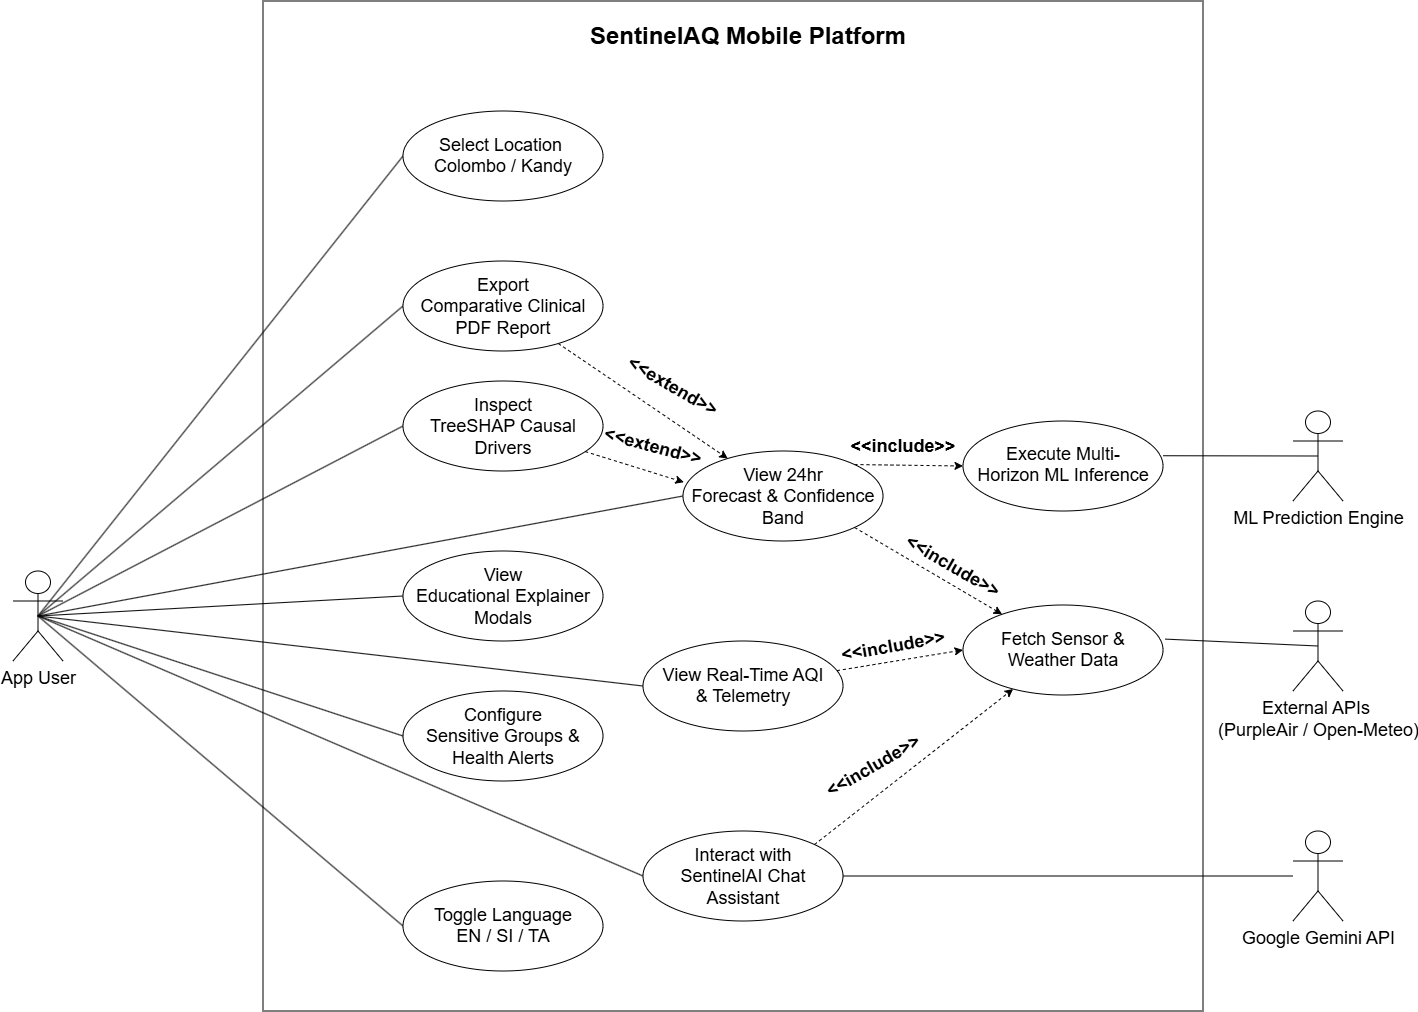

The diagram above was exported from draw.io. Its source (the exported page's mxGraphModel, read from the mxfile embedded in the PNG):
<mxGraphModel dx="3229" dy="1949" grid="1" gridSize="10" guides="1" tooltips="1" connect="1" arrows="1" fold="1" page="1" pageScale="1" pageWidth="1169" pageHeight="827" math="0" shadow="0">
  <root>
    <mxCell id="0" />
    <mxCell id="1" parent="0" />
    <mxCell id="DOfiq3OExnQuIWrN6cE2-52" parent="1" style="rounded=0;whiteSpace=wrap;html=1;" value="" vertex="1">
      <mxGeometry height="1010" width="940" x="180" y="-190" as="geometry" />
    </mxCell>
    <mxCell id="DOfiq3OExnQuIWrN6cE2-32" edge="1" parent="1" source="DOfiq3OExnQuIWrN6cE2-1" style="rounded=0;orthogonalLoop=1;jettySize=auto;html=1;exitX=0.5;exitY=0.5;exitDx=0;exitDy=0;exitPerimeter=0;entryX=0;entryY=0.5;entryDx=0;entryDy=0;endArrow=none;endFill=0;" target="DOfiq3OExnQuIWrN6cE2-2">
      <mxGeometry relative="1" as="geometry" />
    </mxCell>
    <mxCell id="DOfiq3OExnQuIWrN6cE2-33" edge="1" parent="1" source="DOfiq3OExnQuIWrN6cE2-1" style="rounded=0;orthogonalLoop=1;jettySize=auto;html=1;exitX=0.5;exitY=0.5;exitDx=0;exitDy=0;exitPerimeter=0;entryX=0;entryY=0.5;entryDx=0;entryDy=0;endArrow=none;endFill=0;" target="DOfiq3OExnQuIWrN6cE2-9">
      <mxGeometry relative="1" as="geometry" />
    </mxCell>
    <mxCell id="DOfiq3OExnQuIWrN6cE2-34" edge="1" parent="1" source="DOfiq3OExnQuIWrN6cE2-1" style="rounded=0;orthogonalLoop=1;jettySize=auto;html=1;exitX=0.5;exitY=0.5;exitDx=0;exitDy=0;exitPerimeter=0;entryX=0;entryY=0.5;entryDx=0;entryDy=0;endArrow=none;endFill=0;" target="DOfiq3OExnQuIWrN6cE2-10">
      <mxGeometry relative="1" as="geometry" />
    </mxCell>
    <mxCell id="DOfiq3OExnQuIWrN6cE2-35" edge="1" parent="1" source="DOfiq3OExnQuIWrN6cE2-1" style="rounded=0;orthogonalLoop=1;jettySize=auto;html=1;exitX=0.5;exitY=0.5;exitDx=0;exitDy=0;exitPerimeter=0;entryX=0;entryY=0.5;entryDx=0;entryDy=0;endArrow=none;endFill=0;" target="DOfiq3OExnQuIWrN6cE2-11">
      <mxGeometry relative="1" as="geometry" />
    </mxCell>
    <mxCell id="DOfiq3OExnQuIWrN6cE2-37" edge="1" parent="1" source="DOfiq3OExnQuIWrN6cE2-1" style="rounded=0;orthogonalLoop=1;jettySize=auto;html=1;exitX=0.5;exitY=0.5;exitDx=0;exitDy=0;exitPerimeter=0;entryX=0;entryY=0.5;entryDx=0;entryDy=0;endArrow=none;endFill=0;" target="DOfiq3OExnQuIWrN6cE2-13">
      <mxGeometry relative="1" as="geometry" />
    </mxCell>
    <mxCell id="DOfiq3OExnQuIWrN6cE2-38" edge="1" parent="1" source="DOfiq3OExnQuIWrN6cE2-1" style="rounded=0;orthogonalLoop=1;jettySize=auto;html=1;exitX=0.5;exitY=0.5;exitDx=0;exitDy=0;exitPerimeter=0;entryX=0;entryY=0.5;entryDx=0;entryDy=0;endArrow=none;endFill=0;" target="DOfiq3OExnQuIWrN6cE2-14">
      <mxGeometry relative="1" as="geometry" />
    </mxCell>
    <mxCell id="DOfiq3OExnQuIWrN6cE2-39" edge="1" parent="1" source="DOfiq3OExnQuIWrN6cE2-1" style="rounded=0;orthogonalLoop=1;jettySize=auto;html=1;exitX=0.5;exitY=0.5;exitDx=0;exitDy=0;exitPerimeter=0;entryX=0;entryY=0.5;entryDx=0;entryDy=0;endArrow=none;endFill=0;" target="DOfiq3OExnQuIWrN6cE2-15">
      <mxGeometry relative="1" as="geometry" />
    </mxCell>
    <mxCell id="DOfiq3OExnQuIWrN6cE2-40" edge="1" parent="1" source="DOfiq3OExnQuIWrN6cE2-1" style="rounded=0;orthogonalLoop=1;jettySize=auto;html=1;exitX=0.5;exitY=0.5;exitDx=0;exitDy=0;exitPerimeter=0;entryX=0;entryY=0.5;entryDx=0;entryDy=0;endArrow=none;endFill=0;" target="DOfiq3OExnQuIWrN6cE2-16">
      <mxGeometry relative="1" as="geometry" />
    </mxCell>
    <mxCell id="DOfiq3OExnQuIWrN6cE2-1" parent="1" style="shape=umlActor;verticalLabelPosition=bottom;verticalAlign=top;html=1;outlineConnect=0;" value="&lt;font style=&quot;font-size: 18px;&quot;&gt;App User&lt;/font&gt;" vertex="1">
      <mxGeometry height="90" width="50" x="-70" y="380" as="geometry" />
    </mxCell>
    <mxCell id="DOfiq3OExnQuIWrN6cE2-2" parent="1" style="ellipse;whiteSpace=wrap;html=1;shapeInside=1;" value="&lt;font style=&quot;font-size: 18px;&quot;&gt;&lt;div style=&quot;&quot;&gt;&lt;font style=&quot;background-color: transparent; color: light-dark(rgb(0, 0, 0), rgb(255, 255, 255));&quot;&gt;Select Location&lt;/font&gt;&lt;span style=&quot;background-color: transparent; color: light-dark(rgb(0, 0, 0), rgb(255, 255, 255));&quot;&gt;&amp;nbsp;&lt;/span&gt;&lt;/div&gt;&lt;/font&gt;&lt;font style=&quot;font-size: 18px;&quot;&gt;&lt;span style=&quot;background-color: transparent; color: light-dark(rgb(0, 0, 0), rgb(255, 255, 255));&quot;&gt;Colombo / Kandy&lt;/span&gt;&lt;/font&gt;" vertex="1">
      <mxGeometry height="90" width="200" x="320" y="-80" as="geometry" />
    </mxCell>
    <mxCell id="DOfiq3OExnQuIWrN6cE2-26" edge="1" parent="1" source="DOfiq3OExnQuIWrN6cE2-9" style="rounded=0;orthogonalLoop=1;jettySize=auto;html=1;dashed=1;" target="DOfiq3OExnQuIWrN6cE2-14">
      <mxGeometry relative="1" as="geometry" />
    </mxCell>
    <mxCell id="DOfiq3OExnQuIWrN6cE2-9" parent="1" style="ellipse;whiteSpace=wrap;html=1;shapeInside=1;" value="&lt;div&gt;&lt;font style=&quot;font-size: 18px;&quot;&gt;Export Comparative Clinical PDF Report&lt;/font&gt;&lt;/div&gt;" vertex="1">
      <mxGeometry height="90" width="200" x="320" y="70" as="geometry" />
    </mxCell>
    <mxCell id="DOfiq3OExnQuIWrN6cE2-10" parent="1" style="ellipse;whiteSpace=wrap;html=1;shapeInside=1;" value="&lt;font style=&quot;font-size: 18px;&quot;&gt;Inspect TreeSHAP Causal Drivers&lt;/font&gt;" vertex="1">
      <mxGeometry height="90" width="200" x="320" y="190" as="geometry" />
    </mxCell>
    <mxCell id="DOfiq3OExnQuIWrN6cE2-11" parent="1" style="ellipse;whiteSpace=wrap;html=1;shapeInside=1;" value="&lt;font style=&quot;font-size: 18px;&quot;&gt;View Educational Explainer Modals&lt;/font&gt;" vertex="1">
      <mxGeometry height="90" width="200" x="320" y="360" as="geometry" />
    </mxCell>
    <mxCell id="DOfiq3OExnQuIWrN6cE2-12" parent="1" style="ellipse;whiteSpace=wrap;html=1;shapeInside=1;" value="&lt;font style=&quot;font-size: 18px;&quot;&gt;Configure Sensitive Groups &amp;amp; Health Alerts&lt;/font&gt;" vertex="1">
      <mxGeometry height="90" width="200" x="320" y="500" as="geometry" />
    </mxCell>
    <mxCell id="DOfiq3OExnQuIWrN6cE2-13" parent="1" style="ellipse;whiteSpace=wrap;html=1;shapeInside=1;" value="&lt;font style=&quot;font-size: 18px;&quot;&gt;Toggle Language EN / SI / TA&lt;/font&gt;" vertex="1">
      <mxGeometry height="90" width="200" x="320" y="690" as="geometry" />
    </mxCell>
    <mxCell id="DOfiq3OExnQuIWrN6cE2-30" edge="1" parent="1" source="DOfiq3OExnQuIWrN6cE2-14" style="rounded=0;orthogonalLoop=1;jettySize=auto;html=1;exitX=1;exitY=0;exitDx=0;exitDy=0;entryX=0;entryY=0.5;entryDx=0;entryDy=0;dashed=1;" target="DOfiq3OExnQuIWrN6cE2-19">
      <mxGeometry relative="1" as="geometry" />
    </mxCell>
    <mxCell id="DOfiq3OExnQuIWrN6cE2-31" edge="1" parent="1" source="DOfiq3OExnQuIWrN6cE2-14" style="rounded=0;orthogonalLoop=1;jettySize=auto;html=1;exitX=1;exitY=1;exitDx=0;exitDy=0;dashed=1;" target="DOfiq3OExnQuIWrN6cE2-18">
      <mxGeometry relative="1" as="geometry" />
    </mxCell>
    <mxCell id="DOfiq3OExnQuIWrN6cE2-14" parent="1" style="ellipse;whiteSpace=wrap;html=1;shapeInside=1;" value="&lt;font style=&quot;font-size: 18px;&quot;&gt;View 24hr Forecast &amp;amp; Confidence Band&lt;/font&gt;" vertex="1">
      <mxGeometry height="90" width="200" x="600" y="260" as="geometry" />
    </mxCell>
    <mxCell id="DOfiq3OExnQuIWrN6cE2-15" parent="1" style="ellipse;whiteSpace=wrap;html=1;shapeInside=1;" value="&lt;font style=&quot;font-size: 18px;&quot;&gt;View Real-Time AQI &amp;amp; Telemetry&lt;/font&gt;" vertex="1">
      <mxGeometry height="90" width="200" x="560" y="450" as="geometry" />
    </mxCell>
    <mxCell id="DOfiq3OExnQuIWrN6cE2-29" edge="1" parent="1" source="DOfiq3OExnQuIWrN6cE2-16" style="rounded=0;orthogonalLoop=1;jettySize=auto;html=1;exitX=1;exitY=0;exitDx=0;exitDy=0;dashed=1;" target="DOfiq3OExnQuIWrN6cE2-18">
      <mxGeometry relative="1" as="geometry" />
    </mxCell>
    <mxCell id="DOfiq3OExnQuIWrN6cE2-16" parent="1" style="ellipse;whiteSpace=wrap;html=1;shapeInside=1;" value="&lt;font style=&quot;font-size: 18px;&quot;&gt;Interact with SentinelAI Chat Assistant&lt;/font&gt;" vertex="1">
      <mxGeometry height="90" width="200" x="560" y="640" as="geometry" />
    </mxCell>
    <mxCell id="DOfiq3OExnQuIWrN6cE2-18" parent="1" style="ellipse;whiteSpace=wrap;html=1;shapeInside=1;" value="&lt;font style=&quot;font-size: 18px;&quot;&gt;Fetch Sensor &amp;amp; Weather Data&lt;/font&gt;" vertex="1">
      <mxGeometry height="90" width="200" x="880" y="414" as="geometry" />
    </mxCell>
    <mxCell id="DOfiq3OExnQuIWrN6cE2-19" parent="1" style="ellipse;whiteSpace=wrap;html=1;shapeInside=1;" value="&lt;font style=&quot;font-size: 18px;&quot;&gt;Execute Multi-Horizon ML Inference&lt;/font&gt;" vertex="1">
      <mxGeometry height="90" width="200" x="880" y="230" as="geometry" />
    </mxCell>
    <mxCell id="DOfiq3OExnQuIWrN6cE2-20" parent="1" style="shape=umlActor;verticalLabelPosition=bottom;verticalAlign=top;html=1;outlineConnect=0;" value="&lt;font style=&quot;font-size: 18px;&quot;&gt;ML Prediction Engine&lt;/font&gt;" vertex="1">
      <mxGeometry height="90" width="50" x="1210" y="220" as="geometry" />
    </mxCell>
    <mxCell id="DOfiq3OExnQuIWrN6cE2-21" parent="1" style="shape=umlActor;verticalLabelPosition=bottom;verticalAlign=top;html=1;outlineConnect=0;" value="&lt;font style=&quot;font-size: 18px;&quot;&gt;External APIs&amp;nbsp;&lt;/font&gt;&lt;div&gt;&lt;font style=&quot;font-size: 18px;&quot;&gt;(PurpleAir / Open-Meteo)&lt;/font&gt;&lt;/div&gt;" vertex="1">
      <mxGeometry height="90" width="50" x="1210" y="410" as="geometry" />
    </mxCell>
    <mxCell id="DOfiq3OExnQuIWrN6cE2-23" edge="1" parent="1" source="DOfiq3OExnQuIWrN6cE2-22" style="rounded=0;orthogonalLoop=1;jettySize=auto;html=1;endArrow=none;endFill=0;" target="DOfiq3OExnQuIWrN6cE2-16">
      <mxGeometry relative="1" as="geometry" />
    </mxCell>
    <mxCell id="DOfiq3OExnQuIWrN6cE2-22" parent="1" style="shape=umlActor;verticalLabelPosition=bottom;verticalAlign=top;html=1;outlineConnect=0;" value="&lt;font style=&quot;font-size: 18px;&quot;&gt;Google Gemini API&lt;/font&gt;" vertex="1">
      <mxGeometry height="90" width="50" x="1210" y="640" as="geometry" />
    </mxCell>
    <mxCell id="DOfiq3OExnQuIWrN6cE2-24" edge="1" parent="1" source="DOfiq3OExnQuIWrN6cE2-21" style="rounded=0;orthogonalLoop=1;jettySize=auto;html=1;exitX=0.5;exitY=0.5;exitDx=0;exitDy=0;exitPerimeter=0;entryX=1.011;entryY=0.379;entryDx=0;entryDy=0;entryPerimeter=0;endArrow=none;endFill=0;" target="DOfiq3OExnQuIWrN6cE2-18">
      <mxGeometry relative="1" as="geometry" />
    </mxCell>
    <mxCell id="DOfiq3OExnQuIWrN6cE2-25" edge="1" parent="1" source="DOfiq3OExnQuIWrN6cE2-20" style="rounded=0;orthogonalLoop=1;jettySize=auto;html=1;exitX=0.5;exitY=0.5;exitDx=0;exitDy=0;exitPerimeter=0;entryX=1;entryY=0.386;entryDx=0;entryDy=0;entryPerimeter=0;endArrow=none;endFill=0;" target="DOfiq3OExnQuIWrN6cE2-19">
      <mxGeometry relative="1" as="geometry" />
    </mxCell>
    <mxCell id="DOfiq3OExnQuIWrN6cE2-27" edge="1" parent="1" source="DOfiq3OExnQuIWrN6cE2-10" style="rounded=0;orthogonalLoop=1;jettySize=auto;html=1;entryX=0.004;entryY=0.347;entryDx=0;entryDy=0;entryPerimeter=0;dashed=1;" target="DOfiq3OExnQuIWrN6cE2-14">
      <mxGeometry relative="1" as="geometry" />
    </mxCell>
    <mxCell id="DOfiq3OExnQuIWrN6cE2-28" edge="1" parent="1" source="DOfiq3OExnQuIWrN6cE2-15" style="rounded=0;orthogonalLoop=1;jettySize=auto;html=1;dashed=1;entryX=0;entryY=0.5;entryDx=0;entryDy=0;" target="DOfiq3OExnQuIWrN6cE2-18">
      <mxGeometry relative="1" as="geometry">
        <mxPoint x="884" y="515.61" as="targetPoint" />
      </mxGeometry>
    </mxCell>
    <mxCell id="DOfiq3OExnQuIWrN6cE2-36" edge="1" parent="1" source="DOfiq3OExnQuIWrN6cE2-1" style="rounded=0;orthogonalLoop=1;jettySize=auto;html=1;exitX=0.5;exitY=0.5;exitDx=0;exitDy=0;exitPerimeter=0;entryX=0;entryY=0.5;entryDx=0;entryDy=0;endArrow=none;endFill=0;" target="DOfiq3OExnQuIWrN6cE2-12">
      <mxGeometry relative="1" as="geometry" />
    </mxCell>
    <mxCell id="DOfiq3OExnQuIWrN6cE2-41" parent="1" style="text;html=1;whiteSpace=wrap;strokeColor=none;fillColor=none;align=center;verticalAlign=middle;rounded=0;rotation=15;" value="&lt;b&gt;&lt;font style=&quot;font-size: 18px;&quot;&gt;&amp;lt;&amp;lt;extend&amp;gt;&amp;gt;&lt;/font&gt;&lt;/b&gt;" vertex="1">
      <mxGeometry height="30" width="60" x="540" y="240" as="geometry" />
    </mxCell>
    <mxCell id="DOfiq3OExnQuIWrN6cE2-43" parent="1" style="text;html=1;whiteSpace=wrap;strokeColor=none;fillColor=none;align=center;verticalAlign=middle;rounded=0;rotation=30;" value="&lt;b&gt;&lt;font style=&quot;font-size: 18px;&quot;&gt;&amp;lt;&amp;lt;extend&amp;gt;&amp;gt;&lt;/font&gt;&lt;/b&gt;" vertex="1">
      <mxGeometry height="30" width="60" x="560" y="180" as="geometry" />
    </mxCell>
    <mxCell id="DOfiq3OExnQuIWrN6cE2-45" parent="1" style="text;html=1;whiteSpace=wrap;strokeColor=none;fillColor=none;align=center;verticalAlign=middle;rounded=0;rotation=-10;" value="&lt;b&gt;&lt;font style=&quot;font-size: 18px;&quot;&gt;&amp;lt;&amp;lt;include&amp;gt;&amp;gt;&lt;/font&gt;&lt;/b&gt;" vertex="1">
      <mxGeometry height="30" width="60" x="780.0007621135333" y="440.00038105676657" as="geometry" />
    </mxCell>
    <mxCell id="DOfiq3OExnQuIWrN6cE2-46" parent="1" style="text;html=1;whiteSpace=wrap;strokeColor=none;fillColor=none;align=center;verticalAlign=middle;rounded=0;rotation=30;" value="&lt;b&gt;&lt;font style=&quot;font-size: 18px;&quot;&gt;&amp;lt;&amp;lt;include&amp;gt;&amp;gt;&lt;/font&gt;&lt;/b&gt;" vertex="1">
      <mxGeometry height="30" width="60" x="840.0007621135333" y="360.00038105676657" as="geometry" />
    </mxCell>
    <mxCell id="DOfiq3OExnQuIWrN6cE2-50" parent="1" style="text;html=1;whiteSpace=wrap;strokeColor=none;fillColor=none;align=center;verticalAlign=middle;rounded=0;rotation=-30;" value="&lt;b&gt;&lt;font style=&quot;font-size: 18px;&quot;&gt;&amp;lt;&amp;lt;include&amp;gt;&amp;gt;&lt;/font&gt;&lt;/b&gt;" vertex="1">
      <mxGeometry height="30" width="60" x="760.0007621135333" y="560.0003810567666" as="geometry" />
    </mxCell>
    <mxCell id="DOfiq3OExnQuIWrN6cE2-51" parent="1" style="text;html=1;whiteSpace=wrap;strokeColor=none;fillColor=none;align=center;verticalAlign=middle;rounded=0;rotation=0;" value="&lt;b&gt;&lt;font style=&quot;font-size: 18px;&quot;&gt;&amp;lt;&amp;lt;include&amp;gt;&amp;gt;&lt;/font&gt;&lt;/b&gt;" vertex="1">
      <mxGeometry height="30" width="60" x="790.0007621135333" y="240.00038105676657" as="geometry" />
    </mxCell>
    <mxCell id="DOfiq3OExnQuIWrN6cE2-53" parent="1" style="text;html=1;whiteSpace=wrap;strokeColor=none;fillColor=none;align=center;verticalAlign=middle;rounded=0;" value="&lt;b&gt;&lt;font style=&quot;font-size: 24px;&quot;&gt;SentinelAQ Mobile Platform&lt;/font&gt;&lt;/b&gt;" vertex="1">
      <mxGeometry height="30" width="350" x="490" y="-170" as="geometry" />
    </mxCell>
  </root>
</mxGraphModel>